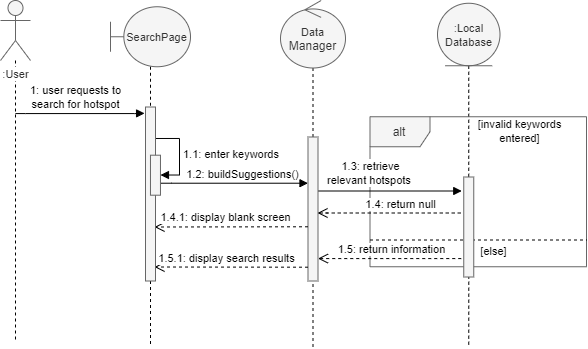

The diagram above was exported from draw.io. Its source (the exported page's mxGraphModel, read from the mxfile embedded in the PNG):
<mxGraphModel dx="981" dy="548" grid="1" gridSize="10" guides="1" tooltips="1" connect="1" arrows="1" fold="1" page="1" pageScale="1" pageWidth="1100" pageHeight="850" math="0" shadow="0">
  <root>
    <mxCell id="0" />
    <mxCell id="1" parent="0" />
    <mxCell id="_-a2s_ox07QHBcv_VDap-28" style="edgeStyle=orthogonalEdgeStyle;rounded=0;orthogonalLoop=1;jettySize=auto;html=1;dashed=1;endArrow=none;endFill=0;" parent="1" source="_-a2s_ox07QHBcv_VDap-4" edge="1">
      <mxGeometry relative="1" as="geometry">
        <mxPoint x="538.25" y="407.5" as="targetPoint" />
      </mxGeometry>
    </mxCell>
    <mxCell id="_-a2s_ox07QHBcv_VDap-27" style="edgeStyle=orthogonalEdgeStyle;rounded=0;orthogonalLoop=1;jettySize=auto;html=1;dashed=1;endArrow=none;endFill=0;" parent="1" source="_-a2s_ox07QHBcv_VDap-3" edge="1">
      <mxGeometry relative="1" as="geometry">
        <mxPoint x="382.5" y="407.5" as="targetPoint" />
      </mxGeometry>
    </mxCell>
    <mxCell id="_-a2s_ox07QHBcv_VDap-26" style="edgeStyle=orthogonalEdgeStyle;rounded=0;orthogonalLoop=1;jettySize=auto;html=1;dashed=1;endArrow=none;endFill=0;" parent="1" source="_-a2s_ox07QHBcv_VDap-31" edge="1">
      <mxGeometry relative="1" as="geometry">
        <mxPoint x="220" y="407.5" as="targetPoint" />
      </mxGeometry>
    </mxCell>
    <mxCell id="_-a2s_ox07QHBcv_VDap-23" style="edgeStyle=orthogonalEdgeStyle;rounded=0;orthogonalLoop=1;jettySize=auto;html=1;dashed=1;endArrow=none;endFill=0;" parent="1" source="_-a2s_ox07QHBcv_VDap-1" edge="1">
      <mxGeometry relative="1" as="geometry">
        <mxPoint x="85" y="400" as="targetPoint" />
      </mxGeometry>
    </mxCell>
    <mxCell id="_-a2s_ox07QHBcv_VDap-1" value="&lt;font style=&quot;font-size: 11px&quot;&gt;:User&lt;/font&gt;" style="shape=umlActor;verticalLabelPosition=bottom;labelBackgroundColor=#ffffff;verticalAlign=top;html=1;fillColor=#f5f5f5;strokeColor=#666666;fontColor=#333333;" parent="1" vertex="1">
      <mxGeometry x="70" y="61" width="30" height="60" as="geometry" />
    </mxCell>
    <mxCell id="_-a2s_ox07QHBcv_VDap-3" value="&lt;span style=&quot;font-size: 11px&quot;&gt;Data&lt;br&gt;&lt;/span&gt;Manager" style="ellipse;shape=umlControl;whiteSpace=wrap;html=1;fillColor=#f5f5f5;strokeColor=#666666;fontColor=#333333;" parent="1" vertex="1">
      <mxGeometry x="350" y="61" width="65" height="67.5" as="geometry" />
    </mxCell>
    <mxCell id="_-a2s_ox07QHBcv_VDap-4" value="&lt;font style=&quot;font-size: 11px&quot;&gt;:Local&lt;br&gt;Database&lt;/font&gt;" style="ellipse;shape=umlEntity;whiteSpace=wrap;html=1;fillColor=#f5f5f5;strokeColor=#666666;fontColor=#333333;" parent="1" vertex="1">
      <mxGeometry x="507" y="63.75" width="62.5" height="62.5" as="geometry" />
    </mxCell>
    <mxCell id="_-a2s_ox07QHBcv_VDap-6" value="&lt;font style=&quot;font-size: 11px&quot;&gt;SearchPage&lt;br&gt;&lt;/font&gt;" style="shape=umlBoundary;whiteSpace=wrap;html=1;fillColor=#f5f5f5;strokeColor=#666666;fontColor=#333333;" parent="1" vertex="1">
      <mxGeometry x="180" y="67.25" width="80" height="60" as="geometry" />
    </mxCell>
    <mxCell id="_-a2s_ox07QHBcv_VDap-7" value="alt" style="shape=umlFrame;whiteSpace=wrap;html=1;fillColor=#f5f5f5;strokeColor=#666666;fontColor=#333333;" parent="1" vertex="1">
      <mxGeometry x="439.5" y="177.25" width="216.5" height="150" as="geometry" />
    </mxCell>
    <mxCell id="_-a2s_ox07QHBcv_VDap-12" value="" style="endArrow=block;html=1;strokeColor=#000000;strokeWidth=1;endFill=1;" parent="1" edge="1">
      <mxGeometry width="50" height="50" relative="1" as="geometry">
        <mxPoint x="388" y="251.5" as="sourcePoint" />
        <mxPoint x="531.25" y="251.5" as="targetPoint" />
        <Array as="points">
          <mxPoint x="388" y="251.5" />
        </Array>
      </mxGeometry>
    </mxCell>
    <mxCell id="_-a2s_ox07QHBcv_VDap-13" value="&lt;span style=&quot;font-size: 11px&quot;&gt;1.3: retrieve&lt;br&gt;relevant hotspots&amp;nbsp;&lt;/span&gt;" style="text;html=1;align=center;verticalAlign=middle;resizable=0;points=[];labelBackgroundColor=#ffffff;" parent="_-a2s_ox07QHBcv_VDap-12" vertex="1" connectable="0">
      <mxGeometry x="-0.4789" y="-1" relative="1" as="geometry">
        <mxPoint x="14.360000000000007" y="-20" as="offset" />
      </mxGeometry>
    </mxCell>
    <mxCell id="_-a2s_ox07QHBcv_VDap-14" value="&lt;span style=&quot;font-size: 11px&quot;&gt;[invalid keywords entered]&lt;/span&gt;" style="text;html=1;strokeColor=none;fillColor=none;align=center;verticalAlign=middle;whiteSpace=wrap;rounded=0;" parent="1" vertex="1">
      <mxGeometry x="533.2500000000001" y="181.5" width="112.5" height="20" as="geometry" />
    </mxCell>
    <mxCell id="_-a2s_ox07QHBcv_VDap-15" value="1.4: return null" style="html=1;verticalAlign=bottom;endArrow=open;dashed=1;endSize=8;exitX=-0.3;exitY=0.4;exitDx=0;exitDy=0;exitPerimeter=0;" parent="1" edge="1">
      <mxGeometry x="1" y="83" relative="1" as="geometry">
        <mxPoint x="530.25" y="273.5" as="sourcePoint" />
        <mxPoint x="387" y="273.5" as="targetPoint" />
        <Array as="points">
          <mxPoint x="387" y="273.5" />
        </Array>
        <mxPoint x="83" as="offset" />
      </mxGeometry>
    </mxCell>
    <mxCell id="_-a2s_ox07QHBcv_VDap-16" value="" style="endArrow=none;dashed=1;html=1;strokeColor=#000000;strokeWidth=1;exitX=-0.002;exitY=0.771;exitDx=0;exitDy=0;exitPerimeter=0;" parent="1" edge="1">
      <mxGeometry width="50" height="50" relative="1" as="geometry">
        <mxPoint x="439.49999999999955" y="300.5" as="sourcePoint" />
        <mxPoint x="656" y="300.5" as="targetPoint" />
      </mxGeometry>
    </mxCell>
    <mxCell id="_-a2s_ox07QHBcv_VDap-17" value="&lt;span style=&quot;font-size: 11px&quot;&gt;[else]&lt;br&gt;&lt;br&gt;&lt;/span&gt;" style="text;html=1;strokeColor=none;fillColor=none;align=center;verticalAlign=middle;whiteSpace=wrap;rounded=0;" parent="1" vertex="1">
      <mxGeometry x="507.0000000000001" y="307.5" width="112.5" height="20" as="geometry" />
    </mxCell>
    <mxCell id="_-a2s_ox07QHBcv_VDap-18" value="" style="html=1;points=[];perimeter=orthogonalPerimeter;rounded=0;shadow=0;comic=0;labelBackgroundColor=none;strokeWidth=1;fontFamily=Verdana;fontSize=12;align=center;fillColor=#f5f5f5;strokeColor=#666666;fontColor=#333333;" parent="1" vertex="1">
      <mxGeometry x="533.25" y="237.5" width="10" height="100" as="geometry" />
    </mxCell>
    <mxCell id="_-a2s_ox07QHBcv_VDap-19" value="" style="html=1;points=[];perimeter=orthogonalPerimeter;rounded=0;shadow=0;comic=0;labelBackgroundColor=none;strokeWidth=1;fontFamily=Verdana;fontSize=12;align=center;fillColor=#f5f5f5;strokeColor=#666666;fontColor=#333333;" parent="1" vertex="1">
      <mxGeometry x="377.5" y="197.5" width="10" height="144" as="geometry" />
    </mxCell>
    <mxCell id="_-a2s_ox07QHBcv_VDap-20" value="1.4.1: display blank screen" style="html=1;verticalAlign=bottom;endArrow=open;endSize=8;dashed=1;exitX=0.167;exitY=0.829;exitDx=0;exitDy=0;exitPerimeter=0;" parent="1" edge="1">
      <mxGeometry x="0.0805" relative="1" as="geometry">
        <mxPoint x="377.5025000000003" y="287.2800000000002" as="sourcePoint" />
        <mxPoint x="224" y="287.5" as="targetPoint" />
        <Array as="points" />
        <mxPoint as="offset" />
      </mxGeometry>
    </mxCell>
    <mxCell id="_-a2s_ox07QHBcv_VDap-21" value="1.5: return information" style="html=1;verticalAlign=bottom;endArrow=open;dashed=1;endSize=8;exitX=-0.3;exitY=0.4;exitDx=0;exitDy=0;exitPerimeter=0;" parent="1" edge="1">
      <mxGeometry x="1" y="73" relative="1" as="geometry">
        <mxPoint x="530.75" y="319.0799999999999" as="sourcePoint" />
        <mxPoint x="387.5" y="319.0799999999999" as="targetPoint" />
        <Array as="points">
          <mxPoint x="387.5" y="319.0799999999999" />
        </Array>
        <mxPoint x="73" as="offset" />
      </mxGeometry>
    </mxCell>
    <mxCell id="_-a2s_ox07QHBcv_VDap-22" value="1.5.1: display search results" style="html=1;verticalAlign=bottom;endArrow=open;endSize=8;dashed=1;exitX=0.167;exitY=0.829;exitDx=0;exitDy=0;exitPerimeter=0;" parent="1" edge="1">
      <mxGeometry x="0.0619" relative="1" as="geometry">
        <mxPoint x="377.5025000000003" y="327.7000000000003" as="sourcePoint" />
        <mxPoint x="224" y="327.5" as="targetPoint" />
        <Array as="points" />
        <mxPoint as="offset" />
      </mxGeometry>
    </mxCell>
    <mxCell id="_-a2s_ox07QHBcv_VDap-30" value="1.1: enter keywords" style="edgeStyle=orthogonalEdgeStyle;html=1;align=left;spacingLeft=2;endArrow=block;rounded=0;exitX=1.012;exitY=0.181;exitDx=0;exitDy=0;exitPerimeter=0;" parent="1" source="_-a2s_ox07QHBcv_VDap-31" target="_-a2s_ox07QHBcv_VDap-29" edge="1">
      <mxGeometry relative="1" as="geometry">
        <mxPoint x="230" y="198.5" as="sourcePoint" />
        <Array as="points">
          <mxPoint x="249" y="199.5" />
          <mxPoint x="249" y="235.5" />
        </Array>
        <mxPoint x="229.97000000000003" y="215.7" as="targetPoint" />
      </mxGeometry>
    </mxCell>
    <mxCell id="_-a2s_ox07QHBcv_VDap-31" value="" style="html=1;points=[];perimeter=orthogonalPerimeter;rounded=0;shadow=0;comic=0;labelBackgroundColor=none;strokeWidth=1;fontFamily=Verdana;fontSize=12;align=center;fillColor=#f5f5f5;strokeColor=#666666;fontColor=#333333;" parent="1" vertex="1">
      <mxGeometry x="215" y="167.5" width="10" height="174" as="geometry" />
    </mxCell>
    <mxCell id="_-a2s_ox07QHBcv_VDap-32" style="edgeStyle=orthogonalEdgeStyle;rounded=0;orthogonalLoop=1;jettySize=auto;html=1;dashed=1;endArrow=none;endFill=0;" parent="1" source="_-a2s_ox07QHBcv_VDap-6" target="_-a2s_ox07QHBcv_VDap-31" edge="1">
      <mxGeometry relative="1" as="geometry">
        <mxPoint x="220" y="407.5" as="targetPoint" />
        <mxPoint x="220" y="127.25" as="sourcePoint" />
      </mxGeometry>
    </mxCell>
    <mxCell id="_-a2s_ox07QHBcv_VDap-29" value="" style="html=1;points=[];perimeter=orthogonalPerimeter;fillColor=#f5f5f5;strokeColor=#666666;fontColor=#333333;" parent="1" vertex="1">
      <mxGeometry x="219.97000000000003" y="215.7" width="10" height="40" as="geometry" />
    </mxCell>
    <mxCell id="_-a2s_ox07QHBcv_VDap-34" value="&lt;font face=&quot;Helvetica&quot;&gt;&lt;span style=&quot;font-size: 11px&quot;&gt;1.2: buildSuggestions()&lt;/span&gt;&lt;/font&gt;" style="html=1;verticalAlign=bottom;endArrow=block;labelBackgroundColor=none;fontFamily=Verdana;fontSize=12;edgeStyle=elbowEdgeStyle;elbow=vertical;exitX=0.981;exitY=0.654;exitDx=0;exitDy=0;exitPerimeter=0;" parent="1" edge="1" target="_-a2s_ox07QHBcv_VDap-19">
      <mxGeometry x="0.1056" relative="1" as="geometry">
        <mxPoint x="230.7800000000001" y="243.85999999999996" as="sourcePoint" />
        <mxPoint x="370" y="244" as="targetPoint" />
        <Array as="points" />
        <mxPoint as="offset" />
      </mxGeometry>
    </mxCell>
    <mxCell id="IkYnVO8XBs9JgKoIHMHT-5" value="&lt;font face=&quot;Helvetica&quot;&gt;&lt;span style=&quot;font-size: 11px&quot;&gt;1: user requests to&lt;br&gt;search for hotspot&lt;br&gt;&lt;/span&gt;&lt;/font&gt;" style="html=1;verticalAlign=bottom;endArrow=block;labelBackgroundColor=none;fontFamily=Verdana;fontSize=12;edgeStyle=elbowEdgeStyle;elbow=vertical;entryX=-0.092;entryY=0.278;entryDx=0;entryDy=0;entryPerimeter=0;" parent="1" edge="1">
      <mxGeometry x="0.9724" y="-68" relative="1" as="geometry">
        <mxPoint x="85" y="174" as="sourcePoint" />
        <mxPoint x="214.07999999999993" y="173.89999999999998" as="targetPoint" />
        <Array as="points" />
        <mxPoint x="-68" y="-68" as="offset" />
      </mxGeometry>
    </mxCell>
  </root>
</mxGraphModel>